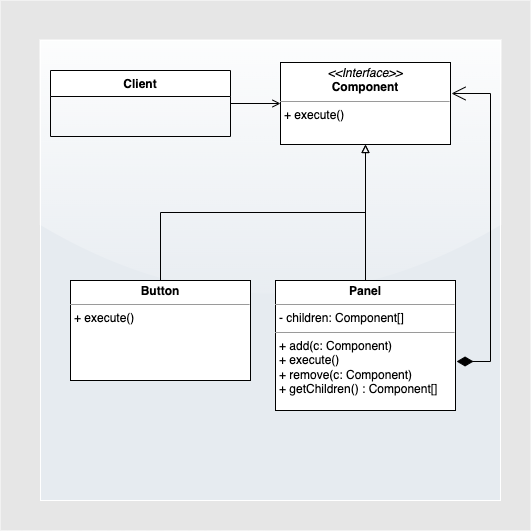

The diagram above was exported from draw.io. Its source (the exported page's mxGraphModel, read from the mxfile embedded in the PNG):
<mxGraphModel dx="1186" dy="682" grid="1" gridSize="10" guides="1" tooltips="1" connect="1" arrows="1" fold="1" page="1" pageScale="1" pageWidth="827" pageHeight="1169" math="0" shadow="0">
  <root>
    <mxCell id="0" />
    <mxCell id="1" parent="0" />
    <mxCell id="IRQ70px8vsrEnJpQcrwo-18" value="&lt;span style=&quot;color: rgba(0 , 0 , 0 , 0) ; font-family: monospace ; font-size: 0px&quot;&gt;%3CmxGraphModel%3E%3Croot%3E%3CmxCell%20id%3D%220%22%2F%3E%3CmxCell%20id%3D%221%22%20parent%3D%220%22%2F%3E%3CmxCell%20id%3D%222%22%20value%3D%22%22%20style%3D%22whiteSpace%3Dwrap%3Bhtml%3D1%3Baspect%3Dfixed%3BfillColor%3D%23E6E6E6%3BstrokeColor%3D%23FFFFFF%3Brounded%3D0%3Bglass%3D1%3Bshadow%3D0%3Bsketch%3D0%3B%22%20vertex%3D%221%22%20parent%3D%221%22%3E%3CmxGeometry%20x%3D%22120%22%20y%3D%22130%22%20width%3D%22450%22%20height%3D%22450%22%20as%3D%22geometry%22%2F%3E%3C%2FmxCell%3E%3C%2Froot%3E%3C%2FmxGraphModel%3E&lt;/span&gt;" style="whiteSpace=wrap;html=1;aspect=fixed;strokeColor=none;fillColor=#E6E6E6;sketch=0;glass=0;rounded=0;shadow=0;" parent="1" vertex="1">
      <mxGeometry x="80" y="90" width="530" height="530" as="geometry" />
    </mxCell>
    <mxCell id="IRQ70px8vsrEnJpQcrwo-19" value="" style="whiteSpace=wrap;html=1;aspect=fixed;fillColor=#E6EBF0;strokeColor=#FFFFFF;rounded=0;glass=1;shadow=0;sketch=0;gradientColor=none;" parent="1" vertex="1">
      <mxGeometry x="120" y="130" width="460" height="460" as="geometry" />
    </mxCell>
    <mxCell id="wBJKGt4p34PoPU_3MsrF-1" value="&lt;p style=&quot;margin: 0px ; margin-top: 4px ; text-align: center&quot;&gt;&lt;i&gt;&amp;lt;&amp;lt;Interface&amp;gt;&amp;gt;&lt;/i&gt;&lt;br&gt;&lt;b&gt;Component&lt;/b&gt;&lt;/p&gt;&lt;hr size=&quot;1&quot;&gt;&lt;p style=&quot;margin: 0px ; margin-left: 4px&quot;&gt;&lt;/p&gt;&lt;p style=&quot;margin: 0px ; margin-left: 4px&quot;&gt;+ execute()&lt;/p&gt;" style="verticalAlign=top;align=left;overflow=fill;fontSize=12;fontFamily=Helvetica;html=1;" vertex="1" parent="1">
      <mxGeometry x="360" y="152" width="170" height="82" as="geometry" />
    </mxCell>
    <mxCell id="wBJKGt4p34PoPU_3MsrF-2" style="edgeStyle=orthogonalEdgeStyle;rounded=0;orthogonalLoop=1;jettySize=auto;html=1;exitX=0.5;exitY=0;exitDx=0;exitDy=0;endArrow=block;endFill=0;entryX=0.5;entryY=1;entryDx=0;entryDy=0;" edge="1" parent="1" source="wBJKGt4p34PoPU_3MsrF-3" target="wBJKGt4p34PoPU_3MsrF-1">
      <mxGeometry relative="1" as="geometry">
        <Array as="points" />
      </mxGeometry>
    </mxCell>
    <mxCell id="wBJKGt4p34PoPU_3MsrF-3" value="&lt;p style=&quot;margin: 0px ; margin-top: 4px ; text-align: center&quot;&gt;&lt;b&gt;Button&lt;/b&gt;&lt;/p&gt;&lt;hr size=&quot;1&quot;&gt;&lt;p style=&quot;margin: 0px ; margin-left: 4px&quot;&gt;&lt;/p&gt;&lt;p style=&quot;margin: 0px ; margin-left: 4px&quot;&gt;&lt;span&gt;+ execute()&lt;/span&gt;&lt;/p&gt;" style="verticalAlign=top;align=left;overflow=fill;fontSize=12;fontFamily=Helvetica;html=1;" vertex="1" parent="1">
      <mxGeometry x="150" y="370" width="180" height="100" as="geometry" />
    </mxCell>
    <mxCell id="wBJKGt4p34PoPU_3MsrF-4" style="edgeStyle=orthogonalEdgeStyle;rounded=0;orthogonalLoop=1;jettySize=auto;html=1;exitX=0.5;exitY=0;exitDx=0;exitDy=0;endArrow=block;endFill=0;entryX=0.5;entryY=1;entryDx=0;entryDy=0;" edge="1" parent="1" source="wBJKGt4p34PoPU_3MsrF-5" target="wBJKGt4p34PoPU_3MsrF-1">
      <mxGeometry relative="1" as="geometry">
        <mxPoint x="445" y="234" as="targetPoint" />
        <Array as="points" />
      </mxGeometry>
    </mxCell>
    <mxCell id="wBJKGt4p34PoPU_3MsrF-5" value="&lt;p style=&quot;margin: 0px ; margin-top: 4px ; text-align: center&quot;&gt;&lt;b&gt;Panel&lt;/b&gt;&lt;/p&gt;&lt;hr size=&quot;1&quot;&gt;&lt;p style=&quot;margin: 0px ; margin-left: 4px&quot;&gt;- children: Component[]&lt;/p&gt;&lt;hr size=&quot;1&quot;&gt;&lt;p style=&quot;margin: 0px ; margin-left: 4px&quot;&gt;+ add(c: Component)&lt;/p&gt;&lt;p style=&quot;margin: 0px ; margin-left: 4px&quot;&gt;+ execute()&lt;/p&gt;&lt;p style=&quot;margin: 0px ; margin-left: 4px&quot;&gt;+ remove(c: Component)&lt;/p&gt;&lt;p style=&quot;margin: 0px ; margin-left: 4px&quot;&gt;+ getChildren() : Component[]&lt;/p&gt;" style="verticalAlign=top;align=left;overflow=fill;fontSize=12;fontFamily=Helvetica;html=1;" vertex="1" parent="1">
      <mxGeometry x="355" y="370" width="180" height="130" as="geometry" />
    </mxCell>
    <mxCell id="wBJKGt4p34PoPU_3MsrF-6" value="Client" style="swimlane;fontStyle=1;align=center;verticalAlign=top;childLayout=stackLayout;horizontal=1;startSize=26;horizontalStack=0;resizeParent=1;resizeParentMax=0;resizeLast=0;collapsible=1;marginBottom=0;" vertex="1" parent="1">
      <mxGeometry x="130" y="160" width="180" height="66" as="geometry" />
    </mxCell>
    <mxCell id="wBJKGt4p34PoPU_3MsrF-10" style="edgeStyle=orthogonalEdgeStyle;rounded=0;orthogonalLoop=1;jettySize=auto;html=1;exitX=1;exitY=0.5;exitDx=0;exitDy=0;endArrow=open;endFill=0;" edge="1" parent="1" source="wBJKGt4p34PoPU_3MsrF-6" target="wBJKGt4p34PoPU_3MsrF-1">
      <mxGeometry relative="1" as="geometry">
        <mxPoint x="320" y="199" as="sourcePoint" />
      </mxGeometry>
    </mxCell>
    <mxCell id="wBJKGt4p34PoPU_3MsrF-11" value="" style="endArrow=open;html=1;endSize=12;startArrow=diamondThin;startSize=14;startFill=1;edgeStyle=orthogonalEdgeStyle;align=left;verticalAlign=bottom;rounded=0;exitX=1.006;exitY=0.623;exitDx=0;exitDy=0;entryX=1.006;entryY=0.378;entryDx=0;entryDy=0;entryPerimeter=0;exitPerimeter=0;" edge="1" parent="1" source="wBJKGt4p34PoPU_3MsrF-5" target="wBJKGt4p34PoPU_3MsrF-1">
      <mxGeometry x="-1" y="3" relative="1" as="geometry">
        <mxPoint x="330" y="350" as="sourcePoint" />
        <mxPoint x="490" y="350" as="targetPoint" />
        <Array as="points">
          <mxPoint x="570" y="451" />
          <mxPoint x="570" y="183" />
        </Array>
      </mxGeometry>
    </mxCell>
  </root>
</mxGraphModel>